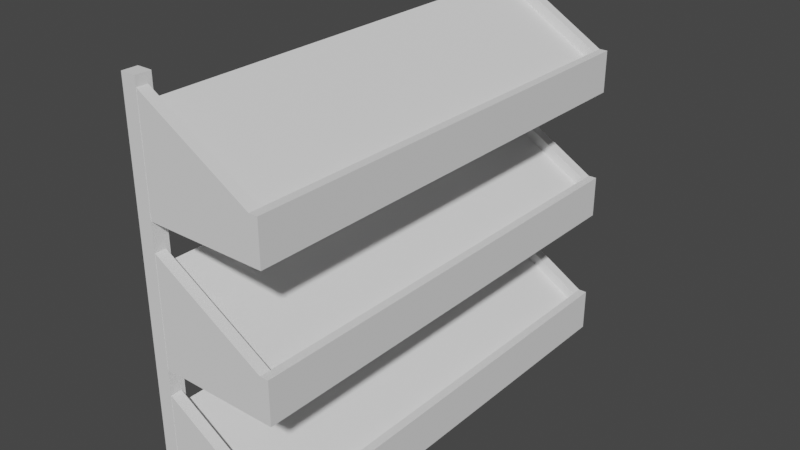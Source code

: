 # Source: FruitStand.blend  (saved by Blender 2.80.75; exported with 4.5.12 LTS)
import bpy
from mathutils import Matrix  # noqa: F401  (used for matrix-valued properties, if any)

bpy.ops.wm.read_factory_settings(use_empty=True)
scene = bpy.context.scene
scene.name = 'Scene'

# ---- collections
col_collection = bpy.data.collections.new('Collection'); scene.collection.children.link(col_collection)

# ---- world
world_world = bpy.data.worlds.new('World'); scene.world = world_world
world_world.use_nodes = True; world_world.node_tree.nodes.clear()
_N = world_world.node_tree.nodes; _L = world_world.node_tree.links
n0 = _N.new('ShaderNodeOutputWorld'); n0.name = 'World Output'; n0.location = (300, 300)
n1 = _N.new('ShaderNodeBackground'); n1.name = 'Background'; n1.location = (10, 300)
n1.inputs[0].default_value = (0.05088, 0.05088, 0.05088, 1.0)
_L.new(n1.outputs[0], n0.inputs[0])
n0.is_active_output = True
world_world.color = (0.05088, 0.05088, 0.05088)
world_world.use_sun_shadow = False
world_world.sun_shadow_jitter_overblur = 0.0

# ---- meshes
me_cube_003 = bpy.data.meshes.new('Cube.003')
me_cube_003.from_pydata([(-1.189, -1.0, 1.965), (-1.189, -1.0, 3.965), (-1.189, 0.9999, 1.965), (-1.189, 0.9999, 3.965), (0.8109, -1.0, 1.965), (0.8109, -1.0, 2.602), (0.8109, 0.9999, 1.965), (0.8109, 0.9999, 2.602), (0.967, 0.9999, 2.602), (0.967, 0.9999, 1.965), (0.967, -1.0, 1.965), (0.967, -1.0, 2.602), (0.8109, 0.9999, 2.854), (0.8109, -1.0, 2.854), (0.967, 0.9999, 2.856), (0.967, -1.0, 2.856), (-1.189, -1.049, 1.965), (-1.189, -1.049, 3.965), (-1.189, 1.049, 3.965), (-1.189, 1.049, 1.965), (0.8109, 1.049, 1.965), (0.8109, 1.049, 2.602), (0.8109, -1.049, 2.602), (0.8109, -1.049, 1.965), (0.967, 1.049, 2.602), (0.967, 1.049, 1.965), (0.967, -1.049, 2.602), (0.967, -1.049, 1.965), (0.8109, -1.049, 2.854), (0.967, -1.049, 2.856), (0.967, 1.049, 2.856), (0.8109, 1.049, 2.854), (-1.189, 0.9999, 4.215), (-1.189, 1.049, 4.215), (-1.189, -1.0, 4.215), (-1.189, -1.049, 4.215), (-1.189, -1.0, -3.715), (-1.189, -1.0, -1.661), (-1.189, 0.9999, -3.715), (-1.189, 0.9999, -1.661), (0.8109, -1.0, -3.715), (0.8109, -1.0, -3.061), (0.8109, 0.9999, -3.715), (0.8109, 0.9999, -3.061), (0.967, 0.9999, -3.061), (0.967, 0.9999, -3.715), (0.967, -1.0, -3.715), (0.967, -1.0, -3.061), (0.8109, 0.9999, -2.802), (0.8109, -1.0, -2.802), (0.967, 0.9999, -2.8), (0.967, -1.0, -2.8), (-1.189, -1.049, -3.715), (-1.189, -1.049, -1.661), (-1.189, 1.049, -1.661), (-1.189, 1.049, -3.715), (0.8109, 1.049, -3.715), (0.8109, 1.049, -3.061), (0.8109, -1.049, -3.061), (0.8109, -1.049, -3.715), (0.967, 1.049, -3.061), (0.967, 1.049, -3.715), (0.967, -1.049, -3.061), (0.967, -1.049, -3.715), (0.8109, -1.049, -2.802), (0.967, -1.049, -2.8), (0.967, 1.049, -2.8), (0.8109, 1.049, -2.802), (-1.189, 0.9999, -1.405), (-1.189, 1.049, -1.405), (-1.189, -1.0, -1.405), (-1.189, -1.049, -1.405), (-1.189, -1.0, -0.8616), (-1.189, -1.0, 1.138), (-1.189, 0.9999, -0.8616), (-1.189, 0.9999, 1.138), (0.8109, -1.0, -0.8616), (0.8109, -1.0, -0.2249), (0.8109, 0.9999, -0.8616), (0.8109, 0.9999, -0.2249), (0.967, 0.9999, -0.2249), (0.967, 0.9999, -0.8616), (0.967, -1.0, -0.8616), (0.967, -1.0, -0.2249), (0.8109, 0.9999, 0.02688), (0.8109, -1.0, 0.02688), (0.967, 0.9999, 0.02908), (0.967, -1.0, 0.02908), (-1.189, -1.049, -0.8616), (-1.189, -1.049, 1.138), (-1.189, 1.049, 1.138), (-1.189, 1.049, -0.8616), (0.8109, 1.049, -0.8616), (0.8109, 1.049, -0.2249), (0.8109, -1.049, -0.2249), (0.8109, -1.049, -0.8616), (0.967, 1.049, -0.2249), (0.967, 1.049, -0.8616), (0.967, -1.049, -0.2249), (0.967, -1.049, -0.8616), (0.8109, -1.049, 0.02688), (0.967, -1.049, 0.02908), (0.967, 1.049, 0.02908), (0.8109, 1.049, 0.02688), (-1.189, 0.9999, 1.388), (-1.189, 1.049, 1.388), (-1.189, -1.0, 1.388), (-1.189, -1.049, 1.388), (-1.188, 1.051, -3.713), (-1.188, 1.051, 4.41), (-1.188, 0.9822, -3.713), (-1.188, 0.9822, 4.41), (-1.462, 1.051, -3.713), (-1.462, 1.051, 4.41), (-1.462, 0.9822, -3.713), (-1.462, 0.9822, 4.41), (-1.188, -0.9813, -3.713), (-1.188, -0.9813, 4.41), (-1.188, -1.05, -3.713), (-1.188, -1.05, 4.41), (-1.462, -0.9813, -3.713), (-1.462, -0.9813, 4.41), (-1.462, -1.05, -3.713), (-1.462, -1.05, 4.41)], [(21, 24), (22, 26), (22, 23), (20, 21), (57, 60), (58, 62), (56, 57), (58, 59), (93, 96), (94, 98), (94, 95), (92, 93)], [(0, 1, 3, 2), (1, 0, 16, 17), (11, 8, 14, 15), (12, 14, 30, 31), (2, 6, 4, 0), (7, 3, 1, 5), (9, 8, 11, 10), (10, 11, 26, 27), (15, 13, 28, 29), (4, 6, 9, 10), (12, 13, 15, 14), (7, 5, 13, 12), (17, 22, 28, 35), (7, 12, 31, 21), (22, 17, 16, 23, 27, 26, 29, 28), (14, 8, 24, 30), (0, 4, 23, 16), (11, 15, 29, 26), (2, 3, 18, 19), (9, 6, 20, 25), (13, 5, 22, 28), (6, 2, 19, 20), (4, 10, 27, 23), (8, 9, 25, 24), (19, 18, 21, 31, 30, 24, 25, 20), (32, 12, 31, 33), (13, 34, 35, 28), (5, 1, 34, 13), (21, 18, 33, 31), (18, 3, 32, 33), (1, 17, 35, 34), (3, 7, 12, 32), (36, 37, 39, 38), (37, 36, 52, 53), (47, 44, 50, 51), (48, 50, 66, 67), (38, 42, 40, 36), (43, 39, 37, 41), (45, 44, 47, 46), (46, 47, 62, 63), (51, 49, 64, 65), (40, 42, 45, 46), (48, 49, 51, 50), (43, 41, 49, 48), (53, 58, 64, 71), (43, 48, 67, 57), (58, 53, 52, 59, 63, 62, 65, 64), (50, 44, 60, 66), (36, 40, 59, 52), (47, 51, 65, 62), (38, 39, 54, 55), (45, 42, 56, 61), (49, 41, 58, 64), (42, 38, 55, 56), (40, 46, 63, 59), (44, 45, 61, 60), (55, 54, 57, 67, 66, 60, 61, 56), (68, 48, 67, 69), (49, 70, 71, 64), (41, 37, 70, 49), (57, 54, 69, 67), (54, 39, 68, 69), (37, 53, 71, 70), (39, 43, 48, 68), (72, 73, 75, 74), (73, 72, 88, 89), (83, 80, 86, 87), (84, 86, 102, 103), (74, 78, 76, 72), (79, 75, 73, 77), (81, 80, 83, 82), (82, 83, 98, 99), (87, 85, 100, 101), (76, 78, 81, 82), (84, 85, 87, 86), (79, 77, 85, 84), (89, 94, 100, 107), (79, 84, 103, 93), (94, 89, 88, 95, 99, 98, 101, 100), (86, 80, 96, 102), (72, 76, 95, 88), (83, 87, 101, 98), (74, 75, 90, 91), (81, 78, 92, 97), (85, 77, 94, 100), (78, 74, 91, 92), (76, 82, 99, 95), (80, 81, 97, 96), (91, 90, 93, 103, 102, 96, 97, 92), (104, 84, 103, 105), (85, 106, 107, 100), (77, 73, 106, 85), (93, 90, 105, 103), (90, 75, 104, 105), (73, 89, 107, 106), (75, 79, 84, 104), (108, 109, 111, 110), (110, 111, 115, 114), (114, 115, 113, 112), (112, 113, 109, 108), (110, 114, 112, 108), (115, 111, 109, 113), (116, 117, 119, 118), (118, 119, 123, 122), (122, 123, 121, 120), (120, 121, 117, 116), (118, 122, 120, 116), (123, 119, 117, 121)])
_uv = me_cube_003.uv_layers.new(name='UVMap')
_uv.uv.foreach_set('vector', [0.375, 0.0, 0.625, 0.0, 0.625, 0.25, 0.375, 0.25, 0.625, 0.0, 0.375, 0.0, 0.375, 0.0, 0.625, 0.0, 0.625, 0.75, 0.625, 0.5, 0.625, 0.5, 0.625, 0.75, 0.625, 0.5, 0.625, 0.5, 0.625, 0.5, 0.625, 0.5, 0.125, 0.5, 0.375, 0.5, 0.375, 0.75, 0.125, 0.75, 0.625, 0.5, 0.875, 0.5, 0.875, 0.75, 0.625, 0.75, 0.375, 0.5, 0.625, 0.5, 0.625, 0.75, 0.375, 0.75, 0.375, 0.75, 0.625, 0.75, 0.625, 0.75, 0.375, 0.75, 0.625, 0.75, 0.625, 0.75, 0.625, 0.75, 0.625, 0.75, 0.375, 0.75, 0.375, 0.5, 0.375, 0.5, 0.375, 0.75, 0.625, 0.5, 0.625, 0.75, 0.625, 0.75, 0.625, 0.5, 0.625, 0.5, 0.625, 0.75, 0.625, 0.75, 0.625, 0.5, 0.625, 1.0, 0.625, 0.75, 0.625, 0.75, 0.625, 1.0, 0.625, 0.5, 0.625, 0.5, 0.625, 0.5, 0.625, 0.5, 0.625, 0.75, 0.625, 1.0, 0.375, 1.0, 0.375, 0.75, 0.375, 0.75, 0.625, 0.75, 0.625, 0.75, 0.625, 0.75, 0.625, 0.5, 0.625, 0.5, 0.625, 0.5, 0.625, 0.5, 0.125, 0.75, 0.375, 0.75, 0.375, 0.75, 0.125, 0.75, 0.625, 0.75, 0.625, 0.75, 0.625, 0.75, 0.625, 0.75, 0.375, 0.25, 0.625, 0.25, 0.625, 0.25, 0.375, 0.25, 0.375, 0.5, 0.375, 0.5, 0.375, 0.5, 0.375, 0.5, 0.625, 0.75, 0.625, 0.75, 0.625, 0.75, 0.625, 0.75, 0.375, 0.5, 0.125, 0.5, 0.125, 0.5, 0.375, 0.5, 0.375, 0.75, 0.375, 0.75, 0.375, 0.75, 0.375, 0.75, 0.625, 0.5, 0.375, 0.5, 0.375, 0.5, 0.625, 0.5, 0.375, 0.25, 0.625, 0.25, 0.625, 0.5, 0.625, 0.5, 0.625, 0.5, 0.625, 0.5, 0.375, 0.5, 0.375, 0.5, 0.875, 0.5, 0.625, 0.5, 0.625, 0.5, 0.875, 0.5, 0.625, 0.75, 0.875, 0.75, 0.875, 0.75, 0.625, 0.75, 0.625, 0.75, 0.875, 0.75, 0.875, 0.75, 0.625, 0.75, 0.625, 0.5, 0.625, 0.25, 0.625, 0.25, 0.625, 0.5, 0.625, 0.25, 0.625, 0.25, 0.625, 0.25, 0.625, 0.25, 0.625, 0.0, 0.625, 0.0, 0.625, 0.0, 0.625, 0.0, 0.875, 0.5, 0.625, 0.5, 0.625, 0.5, 0.875, 0.5, 0.375, 0.0, 0.625, 0.0, 0.625, 0.25, 0.375, 0.25, 0.625, 0.0, 0.375, 0.0, 0.375, 0.0, 0.625, 0.0, 0.625, 0.75, 0.625, 0.5, 0.625, 0.5, 0.625, 0.75, 0.625, 0.5, 0.625, 0.5, 0.625, 0.5, 0.625, 0.5, 0.125, 0.5, 0.375, 0.5, 0.375, 0.75, 0.125, 0.75, 0.625, 0.5, 0.875, 0.5, 0.875, 0.75, 0.625, 0.75, 0.375, 0.5, 0.625, 0.5, 0.625, 0.75, 0.375, 0.75, 0.375, 0.75, 0.625, 0.75, 0.625, 0.75, 0.375, 0.75, 0.625, 0.75, 0.625, 0.75, 0.625, 0.75, 0.625, 0.75, 0.375, 0.75, 0.375, 0.5, 0.375, 0.5, 0.375, 0.75, 0.625, 0.5, 0.625, 0.75, 0.625, 0.75, 0.625, 0.5, 0.625, 0.5, 0.625, 0.75, 0.625, 0.75, 0.625, 0.5, 0.625, 1.0, 0.625, 0.75, 0.625, 0.75, 0.625, 1.0, 0.625, 0.5, 0.625, 0.5, 0.625, 0.5, 0.625, 0.5, 0.625, 0.75, 0.625, 1.0, 0.375, 1.0, 0.375, 0.75, 0.375, 0.75, 0.625, 0.75, 0.625, 0.75, 0.625, 0.75, 0.625, 0.5, 0.625, 0.5, 0.625, 0.5, 0.625, 0.5, 0.125, 0.75, 0.375, 0.75, 0.375, 0.75, 0.125, 0.75, 0.625, 0.75, 0.625, 0.75, 0.625, 0.75, 0.625, 0.75, 0.375, 0.25, 0.625, 0.25, 0.625, 0.25, 0.375, 0.25, 0.375, 0.5, 0.375, 0.5, 0.375, 0.5, 0.375, 0.5, 0.625, 0.75, 0.625, 0.75, 0.625, 0.75, 0.625, 0.75, 0.375, 0.5, 0.125, 0.5, 0.125, 0.5, 0.375, 0.5, 0.375, 0.75, 0.375, 0.75, 0.375, 0.75, 0.375, 0.75, 0.625, 0.5, 0.375, 0.5, 0.375, 0.5, 0.625, 0.5, 0.375, 0.25, 0.625, 0.25, 0.625, 0.5, 0.625, 0.5, 0.625, 0.5, 0.625, 0.5, 0.375, 0.5, 0.375, 0.5, 0.875, 0.5, 0.625, 0.5, 0.625, 0.5, 0.875, 0.5, 0.625, 0.75, 0.875, 0.75, 0.875, 0.75, 0.625, 0.75, 0.625, 0.75, 0.875, 0.75, 0.875, 0.75, 0.625, 0.75, 0.625, 0.5, 0.625, 0.25, 0.625, 0.25, 0.625, 0.5, 0.625, 0.25, 0.625, 0.25, 0.625, 0.25, 0.625, 0.25, 0.625, 0.0, 0.625, 0.0, 0.625, 0.0, 0.625, 0.0, 0.875, 0.5, 0.625, 0.5, 0.625, 0.5, 0.875, 0.5, 0.375, 0.0, 0.625, 0.0, 0.625, 0.25, 0.375, 0.25, 0.625, 0.0, 0.375, 0.0, 0.375, 0.0, 0.625, 0.0, 0.625, 0.75, 0.625, 0.5, 0.625, 0.5, 0.625, 0.75, 0.625, 0.5, 0.625, 0.5, 0.625, 0.5, 0.625, 0.5, 0.125, 0.5, 0.375, 0.5, 0.375, 0.75, 0.125, 0.75, 0.625, 0.5, 0.875, 0.5, 0.875, 0.75, 0.625, 0.75, 0.375, 0.5, 0.625, 0.5, 0.625, 0.75, 0.375, 0.75, 0.375, 0.75, 0.625, 0.75, 0.625, 0.75, 0.375, 0.75, 0.625, 0.75, 0.625, 0.75, 0.625, 0.75, 0.625, 0.75, 0.375, 0.75, 0.375, 0.5, 0.375, 0.5, 0.375, 0.75, 0.625, 0.5, 0.625, 0.75, 0.625, 0.75, 0.625, 0.5, 0.625, 0.5, 0.625, 0.75, 0.625, 0.75, 0.625, 0.5, 0.625, 1.0, 0.625, 0.75, 0.625, 0.75, 0.625, 1.0, 0.625, 0.5, 0.625, 0.5, 0.625, 0.5, 0.625, 0.5, 0.625, 0.75, 0.625, 1.0, 0.375, 1.0, 0.375, 0.75, 0.375, 0.75, 0.625, 0.75, 0.625, 0.75, 0.625, 0.75, 0.625, 0.5, 0.625, 0.5, 0.625, 0.5, 0.625, 0.5, 0.125, 0.75, 0.375, 0.75, 0.375, 0.75, 0.125, 0.75, 0.625, 0.75, 0.625, 0.75, 0.625, 0.75, 0.625, 0.75, 0.375, 0.25, 0.625, 0.25, 0.625, 0.25, 0.375, 0.25, 0.375, 0.5, 0.375, 0.5, 0.375, 0.5, 0.375, 0.5, 0.625, 0.75, 0.625, 0.75, 0.625, 0.75, 0.625, 0.75, 0.375, 0.5, 0.125, 0.5, 0.125, 0.5, 0.375, 0.5, 0.375, 0.75, 0.375, 0.75, 0.375, 0.75, 0.375, 0.75, 0.625, 0.5, 0.375, 0.5, 0.375, 0.5, 0.625, 0.5, 0.375, 0.25, 0.625, 0.25, 0.625, 0.5, 0.625, 0.5, 0.625, 0.5, 0.625, 0.5, 0.375, 0.5, 0.375, 0.5, 0.875, 0.5, 0.625, 0.5, 0.625, 0.5, 0.875, 0.5, 0.625, 0.75, 0.875, 0.75, 0.875, 0.75, 0.625, 0.75, 0.625, 0.75, 0.875, 0.75, 0.875, 0.75, 0.625, 0.75, 0.625, 0.5, 0.625, 0.25, 0.625, 0.25, 0.625, 0.5, 0.625, 0.25, 0.625, 0.25, 0.625, 0.25, 0.625, 0.25, 0.625, 0.0, 0.625, 0.0, 0.625, 0.0, 0.625, 0.0, 0.875, 0.5, 0.625, 0.5, 0.625, 0.5, 0.875, 0.5, 0.375, 0.0, 0.625, 0.0, 0.625, 0.25, 0.375, 0.25, 0.375, 0.25, 0.625, 0.25, 0.625, 0.5, 0.375, 0.5, 0.375, 0.5, 0.625, 0.5, 0.625, 0.75, 0.375, 0.75, 0.375, 0.75, 0.625, 0.75, 0.625, 1.0, 0.375, 1.0, 0.125, 0.5, 0.375, 0.5, 0.375, 0.75, 0.125, 0.75, 0.625, 0.5, 0.875, 0.5, 0.875, 0.75, 0.625, 0.75, 0.375, 0.0, 0.625, 0.0, 0.625, 0.25, 0.375, 0.25, 0.375, 0.25, 0.625, 0.25, 0.625, 0.5, 0.375, 0.5, 0.375, 0.5, 0.625, 0.5, 0.625, 0.75, 0.375, 0.75, 0.375, 0.75, 0.625, 0.75, 0.625, 1.0, 0.375, 1.0, 0.125, 0.5, 0.375, 0.5, 0.375, 0.75, 0.125, 0.75, 0.625, 0.5, 0.875, 0.5, 0.875, 0.75, 0.625, 0.75])
me_cube_003.use_remesh_preserve_volume = False
me_cube_003.use_remesh_preserve_attributes = False
me_cube_003.use_mirror_vertex_groups = False
me_cube_003.update()

# ---- objects
ob_cube_002 = bpy.data.objects.new('Cube.002', me_cube_003)

# ---- transforms, parenting, visibility, modifiers, constraints
ob_cube_002.location = (-1.066, 0.002021, 5.813)
ob_cube_002.scale = (1.0, 4.0, 0.8637)
ob_cube_002.lineart.crease_threshold = 0.0

# ---- collection membership
col_collection.objects.link(ob_cube_002)

# ---- scene / render settings (as saved in the file)
scene.frame_start = 1; scene.frame_end = 250; scene.frame_set(1)
scene.render.engine = 'BLENDER_EEVEE_NEXT'
scene.cycles.use_denoising = False
scene.cycles.samples = 128
scene.cycles.sampling_pattern = 'TABULATED_SOBOL'
scene.cycles.use_adaptive_sampling = False
scene.cycles.use_light_tree = False
scene.view_settings.view_transform = 'Filmic'
bpy.context.view_layer.update()

# ---- added for rendering (the .blend has no active camera and no usable light): camera, sun
cam_auto = bpy.data.cameras.new('AutoCamera')
cam_auto.lens = 50.0
cam_auto.sensor_width = 36.0
cam_auto.clip_end = 1000.0
ob_auto_camera = bpy.data.objects.new('AutoCamera', cam_auto)
scene.collection.objects.link(ob_auto_camera)
ob_auto_camera.location = (9.061, -12.4454, 14.4132)
ob_auto_camera.rotation_euler = (1.09748, -7.21219e-08, 0.694738)
scene.camera = ob_auto_camera
light_auto_sun = bpy.data.lights.new('AutoSun', 'SUN')
light_auto_sun.energy = 3.0
light_auto_sun.angle = 0.0523599
ob_auto_sun = bpy.data.objects.new('AutoSun', light_auto_sun)
scene.collection.objects.link(ob_auto_sun)
ob_auto_sun.rotation_euler = (0.872665, 0.174533, 0.523599)
bpy.context.view_layer.update()
